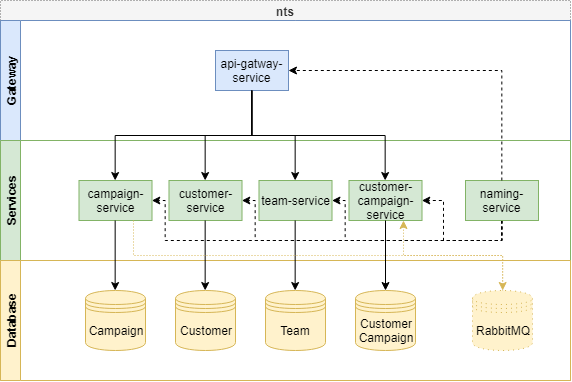

The diagram above was exported from draw.io. Its source (the exported page's mxGraphModel, read from the mxfile embedded in the PNG):
<mxGraphModel dx="1162" dy="670" grid="1" gridSize="10" guides="1" tooltips="1" connect="1" arrows="1" fold="1" page="1" pageScale="1" pageWidth="850" pageHeight="1100" math="0" shadow="0">
  <root>
    <mxCell id="0" />
    <mxCell id="1" parent="0" />
    <mxCell id="2" value="nts" style="swimlane;html=1;childLayout=stackLayout;resizeParent=1;resizeParentMax=0;horizontal=1;startSize=20;horizontalStack=0;dashed=1;dashPattern=1 2;fillColor=#f5f5f5;strokeColor=#666666;fontColor=#333333;" vertex="1" parent="1">
      <mxGeometry x="185" y="160" width="570" height="380" as="geometry" />
    </mxCell>
    <mxCell id="3" value="Gateway&lt;br&gt;" style="swimlane;html=1;startSize=20;horizontal=0;fillColor=#dae8fc;strokeColor=#6c8ebf;" vertex="1" parent="2">
      <mxGeometry y="20" width="570" height="120" as="geometry" />
    </mxCell>
    <mxCell id="4" value="api-gatway-service" style="rounded=0;whiteSpace=wrap;html=1;fillColor=#dae8fc;strokeColor=#6c8ebf;" vertex="1" parent="3">
      <mxGeometry x="215" y="30" width="73" height="40" as="geometry" />
    </mxCell>
    <mxCell id="5" value="Services&lt;br&gt;" style="swimlane;html=1;startSize=20;horizontal=0;fillColor=#d5e8d4;strokeColor=#82b366;" vertex="1" parent="2">
      <mxGeometry y="140" width="570" height="120" as="geometry" />
    </mxCell>
    <mxCell id="6" value="campaign-service" style="rounded=0;whiteSpace=wrap;html=1;fillColor=#d5e8d4;strokeColor=#82b366;" vertex="1" parent="5">
      <mxGeometry x="78.5" y="40" width="73" height="40" as="geometry" />
    </mxCell>
    <mxCell id="7" value="customer-service" style="rounded=0;whiteSpace=wrap;html=1;fillColor=#d5e8d4;strokeColor=#82b366;" vertex="1" parent="5">
      <mxGeometry x="168.5" y="40" width="73" height="40" as="geometry" />
    </mxCell>
    <mxCell id="8" value="team-service" style="rounded=0;whiteSpace=wrap;html=1;fillColor=#d5e8d4;strokeColor=#82b366;" vertex="1" parent="5">
      <mxGeometry x="258.5" y="40" width="73" height="40" as="geometry" />
    </mxCell>
    <mxCell id="9" value="customer-campaign-service" style="rounded=0;whiteSpace=wrap;html=1;fillColor=#d5e8d4;strokeColor=#82b366;" vertex="1" parent="5">
      <mxGeometry x="348.5" y="40" width="73" height="40" as="geometry" />
    </mxCell>
    <mxCell id="10" style="edgeStyle=orthogonalEdgeStyle;rounded=0;orthogonalLoop=1;jettySize=auto;html=1;exitX=0.5;exitY=1;exitDx=0;exitDy=0;entryX=1;entryY=0.5;entryDx=0;entryDy=0;dashed=1;" edge="1" parent="5" source="14" target="9">
      <mxGeometry relative="1" as="geometry" />
    </mxCell>
    <mxCell id="11" style="edgeStyle=orthogonalEdgeStyle;rounded=0;orthogonalLoop=1;jettySize=auto;html=1;exitX=0.5;exitY=1;exitDx=0;exitDy=0;dashed=1;" edge="1" parent="5" source="14" target="8">
      <mxGeometry relative="1" as="geometry">
        <Array as="points">
          <mxPoint x="502" y="100" />
          <mxPoint x="345" y="100" />
          <mxPoint x="345" y="60" />
        </Array>
      </mxGeometry>
    </mxCell>
    <mxCell id="12" style="edgeStyle=orthogonalEdgeStyle;rounded=0;orthogonalLoop=1;jettySize=auto;html=1;exitX=0.5;exitY=1;exitDx=0;exitDy=0;entryX=1;entryY=0.5;entryDx=0;entryDy=0;dashed=1;" edge="1" parent="5" source="14" target="7">
      <mxGeometry relative="1" as="geometry">
        <Array as="points">
          <mxPoint x="502" y="100" />
          <mxPoint x="255" y="100" />
          <mxPoint x="255" y="60" />
        </Array>
      </mxGeometry>
    </mxCell>
    <mxCell id="13" style="edgeStyle=orthogonalEdgeStyle;rounded=0;orthogonalLoop=1;jettySize=auto;html=1;exitX=0.5;exitY=1;exitDx=0;exitDy=0;entryX=1;entryY=0.5;entryDx=0;entryDy=0;dashed=1;" edge="1" parent="5" source="14" target="6">
      <mxGeometry relative="1" as="geometry">
        <Array as="points">
          <mxPoint x="502" y="100" />
          <mxPoint x="165" y="100" />
          <mxPoint x="165" y="60" />
        </Array>
      </mxGeometry>
    </mxCell>
    <mxCell id="14" value="naming-service" style="rounded=0;whiteSpace=wrap;html=1;fillColor=#d5e8d4;strokeColor=#82b366;" vertex="1" parent="5">
      <mxGeometry x="465" y="40" width="73" height="40" as="geometry" />
    </mxCell>
    <mxCell id="15" value="Database&lt;br&gt;" style="swimlane;html=1;startSize=20;horizontal=0;fillColor=#fff2cc;strokeColor=#d6b656;" vertex="1" parent="2">
      <mxGeometry y="260" width="570" height="120" as="geometry" />
    </mxCell>
    <mxCell id="16" value="Campaign" style="shape=datastore;whiteSpace=wrap;html=1;fillColor=#fff2cc;strokeColor=#d6b656;" vertex="1" parent="15">
      <mxGeometry x="85" y="30" width="60" height="60" as="geometry" />
    </mxCell>
    <mxCell id="17" value="Customer" style="shape=datastore;whiteSpace=wrap;html=1;fillColor=#fff2cc;strokeColor=#d6b656;" vertex="1" parent="15">
      <mxGeometry x="175" y="30" width="60" height="60" as="geometry" />
    </mxCell>
    <mxCell id="18" value="Team" style="shape=datastore;whiteSpace=wrap;html=1;fillColor=#fff2cc;strokeColor=#d6b656;" vertex="1" parent="15">
      <mxGeometry x="265" y="30" width="60" height="60" as="geometry" />
    </mxCell>
    <mxCell id="19" value="Customer&lt;br&gt;Campaign&lt;br&gt;" style="shape=datastore;whiteSpace=wrap;html=1;fillColor=#fff2cc;strokeColor=#d6b656;" vertex="1" parent="15">
      <mxGeometry x="355" y="30" width="60" height="60" as="geometry" />
    </mxCell>
    <mxCell id="20" value="RabbitMQ" style="shape=datastore;whiteSpace=wrap;html=1;fillColor=#fff2cc;strokeColor=#d6b656;dashed=1;dashPattern=1 4;" vertex="1" parent="15">
      <mxGeometry x="472" y="30" width="60" height="60" as="geometry" />
    </mxCell>
    <mxCell id="21" style="edgeStyle=orthogonalEdgeStyle;rounded=0;orthogonalLoop=1;jettySize=auto;html=1;exitX=0.5;exitY=1;exitDx=0;exitDy=0;entryX=0.5;entryY=0;entryDx=0;entryDy=0;" edge="1" parent="2" source="6" target="16">
      <mxGeometry relative="1" as="geometry" />
    </mxCell>
    <mxCell id="22" value="" style="edgeStyle=orthogonalEdgeStyle;rounded=0;orthogonalLoop=1;jettySize=auto;html=1;" edge="1" parent="2" source="7" target="17">
      <mxGeometry relative="1" as="geometry" />
    </mxCell>
    <mxCell id="23" value="" style="edgeStyle=orthogonalEdgeStyle;rounded=0;orthogonalLoop=1;jettySize=auto;html=1;" edge="1" parent="2" source="8" target="18">
      <mxGeometry relative="1" as="geometry" />
    </mxCell>
    <mxCell id="24" value="" style="edgeStyle=orthogonalEdgeStyle;rounded=0;orthogonalLoop=1;jettySize=auto;html=1;" edge="1" parent="2" source="9" target="19">
      <mxGeometry relative="1" as="geometry" />
    </mxCell>
    <mxCell id="25" style="edgeStyle=orthogonalEdgeStyle;rounded=0;orthogonalLoop=1;jettySize=auto;html=1;exitX=0.5;exitY=1;exitDx=0;exitDy=0;entryX=0.5;entryY=0;entryDx=0;entryDy=0;" edge="1" parent="2" source="4" target="6">
      <mxGeometry relative="1" as="geometry" />
    </mxCell>
    <mxCell id="26" style="edgeStyle=orthogonalEdgeStyle;rounded=0;orthogonalLoop=1;jettySize=auto;html=1;exitX=0.5;exitY=1;exitDx=0;exitDy=0;" edge="1" parent="2" source="4" target="7">
      <mxGeometry relative="1" as="geometry" />
    </mxCell>
    <mxCell id="27" style="edgeStyle=orthogonalEdgeStyle;rounded=0;orthogonalLoop=1;jettySize=auto;html=1;exitX=0.5;exitY=1;exitDx=0;exitDy=0;entryX=0.5;entryY=0;entryDx=0;entryDy=0;" edge="1" parent="2" source="4" target="8">
      <mxGeometry relative="1" as="geometry" />
    </mxCell>
    <mxCell id="28" style="edgeStyle=orthogonalEdgeStyle;rounded=0;orthogonalLoop=1;jettySize=auto;html=1;exitX=0.5;exitY=1;exitDx=0;exitDy=0;" edge="1" parent="2" source="4" target="9">
      <mxGeometry relative="1" as="geometry" />
    </mxCell>
    <mxCell id="29" style="edgeStyle=orthogonalEdgeStyle;rounded=0;orthogonalLoop=1;jettySize=auto;html=1;exitX=0.75;exitY=1;exitDx=0;exitDy=0;entryX=0.5;entryY=0;entryDx=0;entryDy=0;dashed=1;fillColor=#fff2cc;strokeColor=#d6b656;dashPattern=1 2;" edge="1" parent="2" source="6" target="20">
      <mxGeometry relative="1" as="geometry" />
    </mxCell>
    <mxCell id="30" style="edgeStyle=orthogonalEdgeStyle;rounded=0;orthogonalLoop=1;jettySize=auto;html=1;exitX=0.5;exitY=0;exitDx=0;exitDy=0;entryX=0.75;entryY=1;entryDx=0;entryDy=0;dashed=1;fillColor=#fff2cc;strokeColor=#d6b656;dashPattern=1 2;" edge="1" parent="2" source="20" target="9">
      <mxGeometry relative="1" as="geometry" />
    </mxCell>
    <mxCell id="31" style="edgeStyle=orthogonalEdgeStyle;rounded=0;orthogonalLoop=1;jettySize=auto;html=1;exitX=0.5;exitY=0;exitDx=0;exitDy=0;entryX=1;entryY=0.5;entryDx=0;entryDy=0;dashed=1;" edge="1" parent="2" source="14" target="4">
      <mxGeometry relative="1" as="geometry" />
    </mxCell>
  </root>
</mxGraphModel>